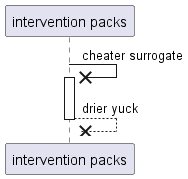

The diagram above was rendered by PlantUML. Its source (embedded in the PNG):
@startuml
participant "intervention packs" as 0
0 ->x 0++ : cheater surrogate
return drier yuck
@enduml